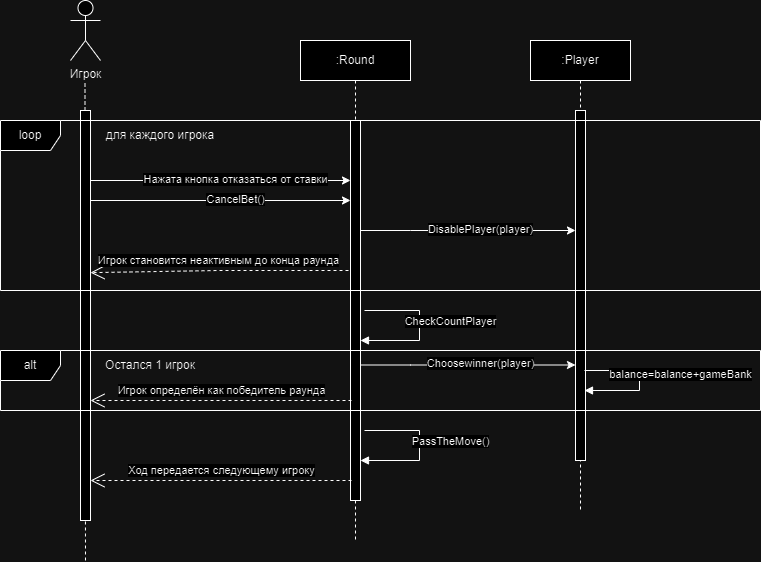

The diagram above was exported from draw.io. Its source (the exported page's mxGraphModel, read from the mxfile embedded in the PNG):
<mxGraphModel dx="1434" dy="759" grid="1" gridSize="10" guides="1" tooltips="1" connect="1" arrows="1" fold="1" page="1" pageScale="1" pageWidth="827" pageHeight="1169" math="0" shadow="0">
  <root>
    <mxCell id="0" />
    <mxCell id="1" parent="0" />
    <mxCell id="K32rbfefEH05NnCS_kW--83" value="" style="endArrow=none;dashed=1;html=1;rounded=0;" edge="1" parent="1">
      <mxGeometry width="50" height="50" relative="1" as="geometry">
        <mxPoint x="105" y="570" as="sourcePoint" />
        <mxPoint x="104.5" y="90" as="targetPoint" />
        <Array as="points">
          <mxPoint x="104.5" y="140" />
        </Array>
      </mxGeometry>
    </mxCell>
    <mxCell id="K32rbfefEH05NnCS_kW--86" value=":Player" style="shape=umlLifeline;perimeter=lifelinePerimeter;whiteSpace=wrap;html=1;container=0;dropTarget=0;collapsible=0;recursiveResize=0;outlineConnect=0;portConstraint=eastwest;newEdgeStyle={&quot;edgeStyle&quot;:&quot;elbowEdgeStyle&quot;,&quot;elbow&quot;:&quot;vertical&quot;,&quot;curved&quot;:0,&quot;rounded&quot;:0};" vertex="1" parent="1">
      <mxGeometry x="550" y="50" width="100" height="470" as="geometry" />
    </mxCell>
    <mxCell id="K32rbfefEH05NnCS_kW--87" value="&lt;span style=&quot;color: rgba(0, 0, 0, 0); font-family: monospace; font-size: 0px; text-align: start;&quot;&gt;%3CmxGraphModel%3E%3Croot%3E%3CmxCell%20id%3D%220%22%2F%3E%3CmxCell%20id%3D%221%22%20parent%3D%220%22%2F%3E%3CmxCell%20id%3D%222%22%20value%3D%22%3AObject%22%20style%3D%22shape%3DumlLifeline%3Bperimeter%3DlifelinePerimeter%3BwhiteSpace%3Dwrap%3Bhtml%3D1%3Bcontainer%3D0%3BdropTarget%3D0%3Bcollapsible%3D0%3BrecursiveResize%3D0%3BoutlineConnect%3D0%3BportConstraint%3Deastwest%3BnewEdgeStyle%3D%7B%26quot%3BedgeStyle%26quot%3B%3A%26quot%3BelbowEdgeStyle%26quot%3B%2C%26quot%3Belbow%26quot%3B%3A%26quot%3Bvertical%26quot%3B%2C%26quot%3Bcurved%26quot%3B%3A0%2C%26quot%3Brounded%26quot%3B%3A0%7D%3B%22%20vertex%3D%221%22%20parent%3D%221%22%3E%3CmxGeometry%20x%3D%22120%22%20y%3D%2240%22%20width%3D%22100%22%20height%3D%22300%22%20as%3D%22geometry%22%2F%3E%3C%2FmxCell%3E%3CmxCell%20id%3D%223%22%20value%3D%22%22%20style%3D%22html%3D1%3Bpoints%3D%5B%5D%3Bperimeter%3DorthogonalPerimeter%3BoutlineConnect%3D0%3BtargetShapes%3DumlLifeline%3BportConstraint%3Deastwest%3BnewEdgeStyle%3D%7B%26quot%3BedgeStyle%26quot%3B%3A%26quot%3BelbowEdgeStyle%26quot%3B%2C%26quot%3Belbow%26quot%3B%3A%26quot%3Bvertical%26quot%3B%2C%26quot%3Bcurved%26quot%3B%3A0%2C%26quot%3Brounded%26quot%3B%3A0%7D%3B%22%20vertex%3D%221%22%20parent%3D%222%22%3E%3CmxGeometry%20x%3D%2245%22%20y%3D%2270%22%20width%3D%2210%22%20height%3D%22190%22%20as%3D%22geometry%22%2F%3E%3C%2FmxCell%3E%3CmxCell%20id%3D%224%22%20value%3D%22%22%20style%3D%22html%3D1%3Bpoints%3D%5B%5D%3Bperimeter%3DorthogonalPerimeter%3BoutlineConnect%3D0%3BtargetShapes%3DumlLifeline%3BportConstraint%3Deastwest%3BnewEdgeStyle%3D%7B%26quot%3BedgeStyle%26quot%3B%3A%26quot%3BelbowEdgeStyle%26quot%3B%2C%26quot%3Belbow%26quot%3B%3A%26quot%3Bvertical%26quot%3B%2C%26quot%3Bcurved%26quot%3B%3A0%2C%26quot%3Brounded%26quot%3B%3A0%7D%3B%22%20vertex%3D%221%22%20parent%3D%222%22%3E%3CmxGeometry%20x%3D%2250%22%20y%3D%22120%22%20width%3D%2210%22%20height%3D%2280%22%20as%3D%22geometry%22%2F%3E%3C%2FmxCell%3E%3C%2Froot%3E%3C%2FmxGraphModel%3E&lt;/span&gt;" style="html=1;points=[];perimeter=orthogonalPerimeter;outlineConnect=0;targetShapes=umlLifeline;portConstraint=eastwest;newEdgeStyle={&quot;edgeStyle&quot;:&quot;elbowEdgeStyle&quot;,&quot;elbow&quot;:&quot;vertical&quot;,&quot;curved&quot;:0,&quot;rounded&quot;:0};" vertex="1" parent="K32rbfefEH05NnCS_kW--86">
      <mxGeometry x="45" y="70" width="10" height="350" as="geometry" />
    </mxCell>
    <mxCell id="K32rbfefEH05NnCS_kW--88" value="Игрок" style="shape=umlActor;verticalLabelPosition=bottom;verticalAlign=top;html=1;outlineConnect=0;" vertex="1" parent="1">
      <mxGeometry x="90" y="10" width="30" height="60" as="geometry" />
    </mxCell>
    <mxCell id="K32rbfefEH05NnCS_kW--89" value="" style="rounded=0;whiteSpace=wrap;html=1;" vertex="1" parent="1">
      <mxGeometry x="100" y="120" width="10" height="410" as="geometry" />
    </mxCell>
    <mxCell id="K32rbfefEH05NnCS_kW--99" value=":Round" style="shape=umlLifeline;perimeter=lifelinePerimeter;whiteSpace=wrap;html=1;container=0;dropTarget=0;collapsible=0;recursiveResize=0;outlineConnect=0;portConstraint=eastwest;newEdgeStyle={&quot;edgeStyle&quot;:&quot;elbowEdgeStyle&quot;,&quot;elbow&quot;:&quot;vertical&quot;,&quot;curved&quot;:0,&quot;rounded&quot;:0};" vertex="1" parent="1">
      <mxGeometry x="320" y="50" width="110" height="500" as="geometry" />
    </mxCell>
    <mxCell id="K32rbfefEH05NnCS_kW--100" value="&lt;span style=&quot;color: rgba(0, 0, 0, 0); font-family: monospace; font-size: 0px; text-align: start;&quot;&gt;%3CmxGraphModel%3E%3Croot%3E%3CmxCell%20id%3D%220%22%2F%3E%3CmxCell%20id%3D%221%22%20parent%3D%220%22%2F%3E%3CmxCell%20id%3D%222%22%20value%3D%22%3AObject%22%20style%3D%22shape%3DumlLifeline%3Bperimeter%3DlifelinePerimeter%3BwhiteSpace%3Dwrap%3Bhtml%3D1%3Bcontainer%3D0%3BdropTarget%3D0%3Bcollapsible%3D0%3BrecursiveResize%3D0%3BoutlineConnect%3D0%3BportConstraint%3Deastwest%3BnewEdgeStyle%3D%7B%26quot%3BedgeStyle%26quot%3B%3A%26quot%3BelbowEdgeStyle%26quot%3B%2C%26quot%3Belbow%26quot%3B%3A%26quot%3Bvertical%26quot%3B%2C%26quot%3Bcurved%26quot%3B%3A0%2C%26quot%3Brounded%26quot%3B%3A0%7D%3B%22%20vertex%3D%221%22%20parent%3D%221%22%3E%3CmxGeometry%20x%3D%22120%22%20y%3D%2240%22%20width%3D%22100%22%20height%3D%22300%22%20as%3D%22geometry%22%2F%3E%3C%2FmxCell%3E%3CmxCell%20id%3D%223%22%20value%3D%22%22%20style%3D%22html%3D1%3Bpoints%3D%5B%5D%3Bperimeter%3DorthogonalPerimeter%3BoutlineConnect%3D0%3BtargetShapes%3DumlLifeline%3BportConstraint%3Deastwest%3BnewEdgeStyle%3D%7B%26quot%3BedgeStyle%26quot%3B%3A%26quot%3BelbowEdgeStyle%26quot%3B%2C%26quot%3Belbow%26quot%3B%3A%26quot%3Bvertical%26quot%3B%2C%26quot%3Bcurved%26quot%3B%3A0%2C%26quot%3Brounded%26quot%3B%3A0%7D%3B%22%20vertex%3D%221%22%20parent%3D%222%22%3E%3CmxGeometry%20x%3D%2245%22%20y%3D%2270%22%20width%3D%2210%22%20height%3D%22190%22%20as%3D%22geometry%22%2F%3E%3C%2FmxCell%3E%3CmxCell%20id%3D%224%22%20value%3D%22%22%20style%3D%22html%3D1%3Bpoints%3D%5B%5D%3Bperimeter%3DorthogonalPerimeter%3BoutlineConnect%3D0%3BtargetShapes%3DumlLifeline%3BportConstraint%3Deastwest%3BnewEdgeStyle%3D%7B%26quot%3BedgeStyle%26quot%3B%3A%26quot%3BelbowEdgeStyle%26quot%3B%2C%26quot%3Belbow%26quot%3B%3A%26quot%3Bvertical%26quot%3B%2C%26quot%3Bcurved%26quot%3B%3A0%2C%26quot%3Brounded%26quot%3B%3A0%7D%3B%22%20vertex%3D%221%22%20parent%3D%222%22%3E%3CmxGeometry%20x%3D%2250%22%20y%3D%22120%22%20width%3D%2210%22%20height%3D%2280%22%20as%3D%22geometry%22%2F%3E%3C%2FmxCell%3E%3C%2Froot%3E%3C%2FmxGraphModel%3E&lt;/span&gt;" style="html=1;points=[];perimeter=orthogonalPerimeter;outlineConnect=0;targetShapes=umlLifeline;portConstraint=eastwest;newEdgeStyle={&quot;edgeStyle&quot;:&quot;elbowEdgeStyle&quot;,&quot;elbow&quot;:&quot;vertical&quot;,&quot;curved&quot;:0,&quot;rounded&quot;:0};" vertex="1" parent="K32rbfefEH05NnCS_kW--99">
      <mxGeometry x="50" y="80" width="10" height="380" as="geometry" />
    </mxCell>
    <mxCell id="K32rbfefEH05NnCS_kW--106" value="loop" style="shape=umlFrame;whiteSpace=wrap;html=1;pointerEvents=0;" vertex="1" parent="1">
      <mxGeometry x="20" y="130" width="760" height="170" as="geometry" />
    </mxCell>
    <mxCell id="K32rbfefEH05NnCS_kW--117" value="" style="endArrow=classic;html=1;rounded=0;" edge="1" parent="1">
      <mxGeometry width="50" height="50" relative="1" as="geometry">
        <mxPoint x="380" y="240" as="sourcePoint" />
        <mxPoint x="595" y="240" as="targetPoint" />
        <Array as="points">
          <mxPoint x="430" y="240" />
        </Array>
      </mxGeometry>
    </mxCell>
    <mxCell id="K32rbfefEH05NnCS_kW--118" value="DisablePlayer(player)" style="edgeLabel;html=1;align=center;verticalAlign=middle;resizable=0;points=[];" vertex="1" connectable="0" parent="K32rbfefEH05NnCS_kW--117">
      <mxGeometry x="0.1087" y="2" relative="1" as="geometry">
        <mxPoint as="offset" />
      </mxGeometry>
    </mxCell>
    <mxCell id="K32rbfefEH05NnCS_kW--124" value="для каждого игрока" style="text;html=1;align=center;verticalAlign=middle;whiteSpace=wrap;rounded=0;" vertex="1" parent="1">
      <mxGeometry x="110" y="130" width="140" height="30" as="geometry" />
    </mxCell>
    <mxCell id="K32rbfefEH05NnCS_kW--135" value="" style="endArrow=classic;html=1;rounded=0;" edge="1" parent="1" target="K32rbfefEH05NnCS_kW--100">
      <mxGeometry width="50" height="50" relative="1" as="geometry">
        <mxPoint x="110" y="190" as="sourcePoint" />
        <mxPoint x="305" y="190" as="targetPoint" />
      </mxGeometry>
    </mxCell>
    <mxCell id="K32rbfefEH05NnCS_kW--136" value="Нажата кнопка отказаться от ставки" style="edgeLabel;html=1;align=center;verticalAlign=middle;resizable=0;points=[];" vertex="1" connectable="0" parent="K32rbfefEH05NnCS_kW--135">
      <mxGeometry x="0.1087" y="2" relative="1" as="geometry">
        <mxPoint as="offset" />
      </mxGeometry>
    </mxCell>
    <mxCell id="K32rbfefEH05NnCS_kW--153" value="" style="endArrow=classic;html=1;rounded=0;" edge="1" parent="1" target="K32rbfefEH05NnCS_kW--100">
      <mxGeometry width="50" height="50" relative="1" as="geometry">
        <mxPoint x="110" y="210" as="sourcePoint" />
        <mxPoint x="325" y="210" as="targetPoint" />
      </mxGeometry>
    </mxCell>
    <mxCell id="K32rbfefEH05NnCS_kW--154" value="CancelBet()" style="edgeLabel;html=1;align=center;verticalAlign=middle;resizable=0;points=[];" vertex="1" connectable="0" parent="K32rbfefEH05NnCS_kW--153">
      <mxGeometry x="0.1087" y="2" relative="1" as="geometry">
        <mxPoint as="offset" />
      </mxGeometry>
    </mxCell>
    <mxCell id="K32rbfefEH05NnCS_kW--156" value="СheckCountPlayer" style="html=1;verticalAlign=bottom;endArrow=block;edgeStyle=elbowEdgeStyle;elbow=horizontal;curved=0;rounded=0;" edge="1" parent="1">
      <mxGeometry x="0.0417" y="31" relative="1" as="geometry">
        <mxPoint x="384" y="320" as="sourcePoint" />
        <Array as="points">
          <mxPoint x="439" y="350" />
        </Array>
        <mxPoint x="380" y="350" as="targetPoint" />
        <mxPoint as="offset" />
      </mxGeometry>
    </mxCell>
    <mxCell id="K32rbfefEH05NnCS_kW--157" value="balance=balance+gameBank" style="html=1;verticalAlign=bottom;endArrow=block;edgeStyle=elbowEdgeStyle;elbow=horizontal;curved=0;rounded=0;" edge="1" parent="1">
      <mxGeometry x="0.0417" y="41" relative="1" as="geometry">
        <mxPoint x="604" y="380" as="sourcePoint" />
        <Array as="points">
          <mxPoint x="659" y="410" />
        </Array>
        <mxPoint x="604" y="400" as="targetPoint" />
        <mxPoint as="offset" />
      </mxGeometry>
    </mxCell>
    <mxCell id="K32rbfefEH05NnCS_kW--159" value="Ход передается следующему игроку" style="endArrow=open;endSize=12;dashed=1;html=1;rounded=0;entryX=0.9;entryY=0.914;entryDx=0;entryDy=0;entryPerimeter=0;" edge="1" parent="1">
      <mxGeometry x="-0.0038" y="-10" width="160" relative="1" as="geometry">
        <mxPoint x="371" y="490" as="sourcePoint" />
        <mxPoint x="110" y="490" as="targetPoint" />
        <Array as="points">
          <mxPoint x="311" y="490" />
          <mxPoint x="241" y="490" />
        </Array>
        <mxPoint as="offset" />
      </mxGeometry>
    </mxCell>
    <mxCell id="K32rbfefEH05NnCS_kW--160" value="Игрок становится неактивным до конца раунда" style="endArrow=open;endSize=12;dashed=1;html=1;rounded=0;entryX=1.2;entryY=0.826;entryDx=0;entryDy=0;entryPerimeter=0;" edge="1" parent="1">
      <mxGeometry x="0.0077" y="-10" width="160" relative="1" as="geometry">
        <mxPoint x="368" y="280" as="sourcePoint" />
        <mxPoint x="110" y="282.1399999999999" as="targetPoint" />
        <Array as="points">
          <mxPoint x="308" y="280" />
          <mxPoint x="238" y="280" />
        </Array>
        <mxPoint as="offset" />
      </mxGeometry>
    </mxCell>
    <mxCell id="K32rbfefEH05NnCS_kW--161" value="alt" style="shape=umlFrame;whiteSpace=wrap;html=1;pointerEvents=0;" vertex="1" parent="1">
      <mxGeometry x="20" y="360" width="760" height="60" as="geometry" />
    </mxCell>
    <mxCell id="K32rbfefEH05NnCS_kW--162" value="Остался 1 игрок" style="text;html=1;align=center;verticalAlign=middle;whiteSpace=wrap;rounded=0;" vertex="1" parent="1">
      <mxGeometry x="100" y="360" width="140" height="30" as="geometry" />
    </mxCell>
    <mxCell id="K32rbfefEH05NnCS_kW--163" value="" style="endArrow=classic;html=1;rounded=0;" edge="1" parent="1">
      <mxGeometry width="50" height="50" relative="1" as="geometry">
        <mxPoint x="380" y="374.5" as="sourcePoint" />
        <mxPoint x="595" y="374.5" as="targetPoint" />
        <Array as="points">
          <mxPoint x="430" y="374.5" />
        </Array>
      </mxGeometry>
    </mxCell>
    <mxCell id="K32rbfefEH05NnCS_kW--164" value="Choosewinner(player)" style="edgeLabel;html=1;align=center;verticalAlign=middle;resizable=0;points=[];" vertex="1" connectable="0" parent="K32rbfefEH05NnCS_kW--163">
      <mxGeometry x="0.1087" y="2" relative="1" as="geometry">
        <mxPoint as="offset" />
      </mxGeometry>
    </mxCell>
    <mxCell id="K32rbfefEH05NnCS_kW--165" value="Игрок определён как победитель раунда" style="endArrow=open;endSize=12;dashed=1;html=1;rounded=0;entryX=0.9;entryY=0.914;entryDx=0;entryDy=0;entryPerimeter=0;" edge="1" parent="1">
      <mxGeometry x="-0.0038" y="-10" width="160" relative="1" as="geometry">
        <mxPoint x="371" y="410" as="sourcePoint" />
        <mxPoint x="110" y="410" as="targetPoint" />
        <Array as="points">
          <mxPoint x="311" y="410" />
          <mxPoint x="241" y="410" />
        </Array>
        <mxPoint as="offset" />
      </mxGeometry>
    </mxCell>
    <mxCell id="K32rbfefEH05NnCS_kW--167" value="PassTheMove()" style="html=1;verticalAlign=bottom;endArrow=block;edgeStyle=elbowEdgeStyle;elbow=horizontal;curved=0;rounded=0;" edge="1" parent="1">
      <mxGeometry x="0.0417" y="31" relative="1" as="geometry">
        <mxPoint x="384" y="440" as="sourcePoint" />
        <Array as="points">
          <mxPoint x="439" y="470" />
        </Array>
        <mxPoint x="380" y="470" as="targetPoint" />
        <mxPoint as="offset" />
      </mxGeometry>
    </mxCell>
  </root>
</mxGraphModel>